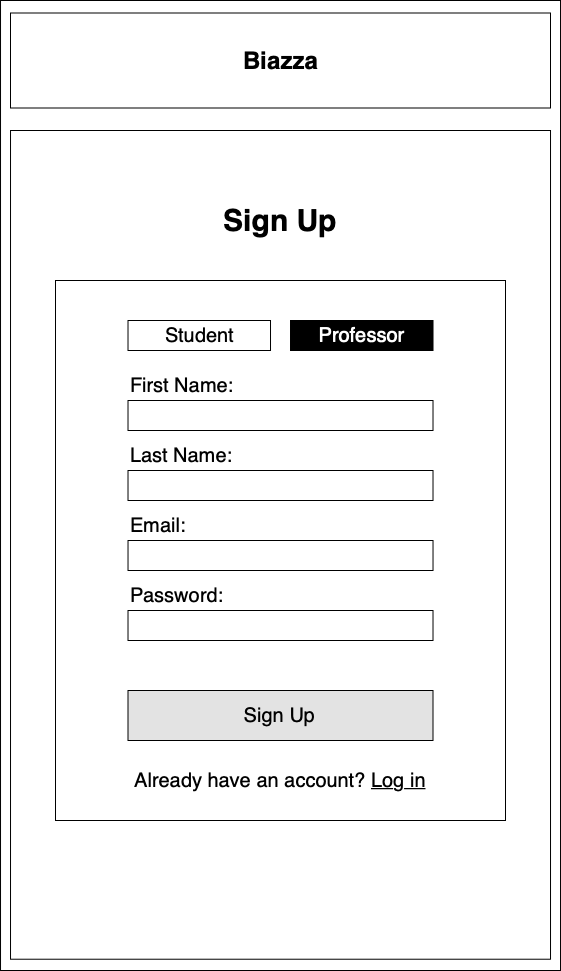

The diagram above was exported from draw.io. Its source (the exported page's mxGraphModel, read from the mxfile embedded in the PNG):
<mxGraphModel dx="1121" dy="770" grid="1" gridSize="10" guides="1" tooltips="1" connect="1" arrows="1" fold="1" page="1" pageScale="1" pageWidth="850" pageHeight="1100" math="0" shadow="0">
  <root>
    <mxCell id="RfpUeeJtMbQtxz3_6WQi-0" />
    <mxCell id="RfpUeeJtMbQtxz3_6WQi-1" parent="RfpUeeJtMbQtxz3_6WQi-0" />
    <mxCell id="scnE-INU_kjwdMY80YOf-0" value="" style="rounded=0;whiteSpace=wrap;html=1;" vertex="1" parent="RfpUeeJtMbQtxz3_6WQi-1">
      <mxGeometry x="170.02" y="60" width="560" height="970" as="geometry" />
    </mxCell>
    <mxCell id="scnE-INU_kjwdMY80YOf-1" value="" style="rounded=0;whiteSpace=wrap;html=1;" vertex="1" parent="RfpUeeJtMbQtxz3_6WQi-1">
      <mxGeometry x="180.02" y="190" width="540" height="828.72" as="geometry" />
    </mxCell>
    <mxCell id="RfpUeeJtMbQtxz3_6WQi-4" value="" style="rounded=0;whiteSpace=wrap;html=1;fillColor=#ffffff;" vertex="1" parent="RfpUeeJtMbQtxz3_6WQi-1">
      <mxGeometry x="225" y="340" width="450" height="540" as="geometry" />
    </mxCell>
    <mxCell id="gOYmp-dSQaW3s9zKhFK0-0" value="&lt;font style=&quot;font-size: 20px&quot;&gt;Sign Up&lt;br&gt;&lt;/font&gt;" style="rounded=0;whiteSpace=wrap;html=1;fillColor=#E3E3E3;" vertex="1" parent="RfpUeeJtMbQtxz3_6WQi-1">
      <mxGeometry x="297.5" y="750" width="305" height="50" as="geometry" />
    </mxCell>
    <mxCell id="RfpUeeJtMbQtxz3_6WQi-5" value="" style="rounded=0;whiteSpace=wrap;html=1;" vertex="1" parent="RfpUeeJtMbQtxz3_6WQi-1">
      <mxGeometry x="180" y="72.5" width="540" height="95" as="geometry" />
    </mxCell>
    <mxCell id="RfpUeeJtMbQtxz3_6WQi-6" value="Biazza" style="text;strokeColor=none;fillColor=none;html=1;fontSize=24;fontStyle=1;verticalAlign=middle;align=center;" vertex="1" parent="RfpUeeJtMbQtxz3_6WQi-1">
      <mxGeometry x="400" y="100" width="100" height="40" as="geometry" />
    </mxCell>
    <mxCell id="RfpUeeJtMbQtxz3_6WQi-7" value="&lt;font style=&quot;font-size: 30px&quot;&gt;&lt;b&gt;Sign Up&lt;br&gt;&lt;/b&gt;&lt;/font&gt;" style="text;html=1;strokeColor=none;fillColor=none;align=center;verticalAlign=middle;whiteSpace=wrap;rounded=0;" vertex="1" parent="RfpUeeJtMbQtxz3_6WQi-1">
      <mxGeometry x="380" y="270" width="140" height="20" as="geometry" />
    </mxCell>
    <mxCell id="RfpUeeJtMbQtxz3_6WQi-8" value="" style="rounded=0;whiteSpace=wrap;html=1;align=left;" vertex="1" parent="RfpUeeJtMbQtxz3_6WQi-1">
      <mxGeometry x="297.51" y="460" width="305" height="30" as="geometry" />
    </mxCell>
    <mxCell id="RfpUeeJtMbQtxz3_6WQi-10" value="&lt;font style=&quot;font-size: 20px&quot;&gt;Already have an account? &lt;u&gt;Log in&lt;/u&gt;&lt;/font&gt;" style="text;html=1;strokeColor=none;fillColor=none;align=center;verticalAlign=middle;whiteSpace=wrap;rounded=0;" vertex="1" parent="RfpUeeJtMbQtxz3_6WQi-1">
      <mxGeometry x="301.88" y="830" width="296.25" height="20" as="geometry" />
    </mxCell>
    <mxCell id="RfpUeeJtMbQtxz3_6WQi-11" value="" style="rounded=0;whiteSpace=wrap;html=1;align=left;" vertex="1" parent="RfpUeeJtMbQtxz3_6WQi-1">
      <mxGeometry x="297.51" y="530" width="305" height="30" as="geometry" />
    </mxCell>
    <mxCell id="RfpUeeJtMbQtxz3_6WQi-12" value="" style="rounded=0;whiteSpace=wrap;html=1;align=left;" vertex="1" parent="RfpUeeJtMbQtxz3_6WQi-1">
      <mxGeometry x="297.52" y="600" width="305" height="30" as="geometry" />
    </mxCell>
    <mxCell id="RfpUeeJtMbQtxz3_6WQi-13" value="&lt;font style=&quot;font-size: 20px&quot;&gt;Last Name:&lt;/font&gt;" style="text;html=1;strokeColor=none;fillColor=none;align=left;verticalAlign=middle;whiteSpace=wrap;rounded=0;" vertex="1" parent="RfpUeeJtMbQtxz3_6WQi-1">
      <mxGeometry x="297.51" y="500" width="152.5" height="30" as="geometry" />
    </mxCell>
    <mxCell id="RfpUeeJtMbQtxz3_6WQi-14" value="" style="rounded=0;whiteSpace=wrap;html=1;align=left;" vertex="1" parent="RfpUeeJtMbQtxz3_6WQi-1">
      <mxGeometry x="297.51" y="670" width="305" height="30" as="geometry" />
    </mxCell>
    <mxCell id="RfpUeeJtMbQtxz3_6WQi-15" value="&lt;font style=&quot;font-size: 20px&quot;&gt;First Name:&lt;/font&gt;" style="text;html=1;strokeColor=none;fillColor=none;align=left;verticalAlign=middle;whiteSpace=wrap;rounded=0;" vertex="1" parent="RfpUeeJtMbQtxz3_6WQi-1">
      <mxGeometry x="297.52" y="430" width="122.5" height="30" as="geometry" />
    </mxCell>
    <mxCell id="RfpUeeJtMbQtxz3_6WQi-16" value="&lt;font style=&quot;font-size: 20px&quot;&gt;Email:&lt;/font&gt;" style="text;html=1;strokeColor=none;fillColor=none;align=left;verticalAlign=middle;whiteSpace=wrap;rounded=0;" vertex="1" parent="RfpUeeJtMbQtxz3_6WQi-1">
      <mxGeometry x="297.51" y="570" width="112.5" height="30" as="geometry" />
    </mxCell>
    <mxCell id="RfpUeeJtMbQtxz3_6WQi-17" value="&lt;font style=&quot;font-size: 20px&quot;&gt;Password:&lt;/font&gt;" style="text;html=1;strokeColor=none;fillColor=none;align=left;verticalAlign=middle;whiteSpace=wrap;rounded=0;" vertex="1" parent="RfpUeeJtMbQtxz3_6WQi-1">
      <mxGeometry x="297.51" y="640" width="132.5" height="30" as="geometry" />
    </mxCell>
    <mxCell id="RfpUeeJtMbQtxz3_6WQi-18" value="&lt;font style=&quot;font-size: 20px&quot;&gt;Student&lt;/font&gt;" style="rounded=0;whiteSpace=wrap;html=1;fillColor=#FFFFFF;fontColor=#000000;strokeColor=#000000;" vertex="1" parent="RfpUeeJtMbQtxz3_6WQi-1">
      <mxGeometry x="297.51" y="380" width="142.5" height="30" as="geometry" />
    </mxCell>
    <mxCell id="RfpUeeJtMbQtxz3_6WQi-19" value="&lt;font style=&quot;font-size: 20px&quot;&gt;Professor&lt;br&gt;&lt;/font&gt;" style="rounded=0;whiteSpace=wrap;html=1;fillColor=#000000;fontColor=#FFFFFF;" vertex="1" parent="RfpUeeJtMbQtxz3_6WQi-1">
      <mxGeometry x="460.01" y="380" width="142.5" height="30" as="geometry" />
    </mxCell>
  </root>
</mxGraphModel>